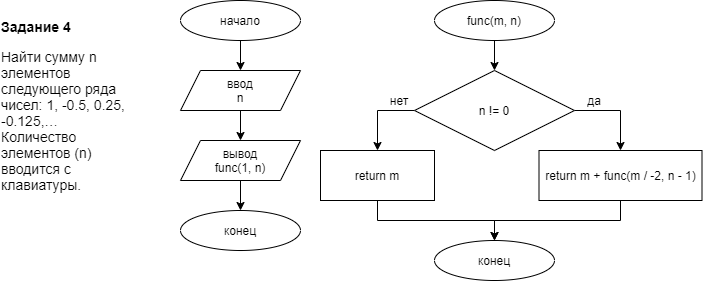

The diagram above was exported from draw.io. Its source (the exported page's mxGraphModel, read from the mxfile embedded in the PNG):
<mxGraphModel dx="953" dy="548" grid="1" gridSize="10" guides="1" tooltips="1" connect="1" arrows="1" fold="1" page="1" pageScale="1" pageWidth="827" pageHeight="1169" math="0" shadow="0">
  <root>
    <mxCell id="WIyWlLk6GJQsqaUBKTNV-0" />
    <mxCell id="WIyWlLk6GJQsqaUBKTNV-1" parent="WIyWlLk6GJQsqaUBKTNV-0" />
    <mxCell id="kmffd8-rdivyjVETbryL-93" value="" style="edgeStyle=orthogonalEdgeStyle;rounded=0;jumpStyle=arc;orthogonalLoop=1;jettySize=auto;html=1;endArrow=classic;endFill=1;" edge="1" parent="WIyWlLk6GJQsqaUBKTNV-1" source="kmffd8-rdivyjVETbryL-0" target="kmffd8-rdivyjVETbryL-2">
      <mxGeometry relative="1" as="geometry" />
    </mxCell>
    <mxCell id="kmffd8-rdivyjVETbryL-0" value="func(m, n)" style="ellipse;whiteSpace=wrap;html=1;" vertex="1" parent="WIyWlLk6GJQsqaUBKTNV-1">
      <mxGeometry x="514" y="30" width="120" height="40" as="geometry" />
    </mxCell>
    <mxCell id="kmffd8-rdivyjVETbryL-102" style="edgeStyle=orthogonalEdgeStyle;rounded=0;jumpStyle=arc;orthogonalLoop=1;jettySize=auto;html=1;entryX=0.5;entryY=0;entryDx=0;entryDy=0;endArrow=classic;endFill=1;" edge="1" parent="WIyWlLk6GJQsqaUBKTNV-1" source="kmffd8-rdivyjVETbryL-1" target="kmffd8-rdivyjVETbryL-99">
      <mxGeometry relative="1" as="geometry" />
    </mxCell>
    <mxCell id="kmffd8-rdivyjVETbryL-1" value="ввод&lt;br&gt;n" style="shape=parallelogram;perimeter=parallelogramPerimeter;whiteSpace=wrap;html=1;fixedSize=1;" vertex="1" parent="WIyWlLk6GJQsqaUBKTNV-1">
      <mxGeometry x="260" y="100" width="120" height="40" as="geometry" />
    </mxCell>
    <mxCell id="kmffd8-rdivyjVETbryL-91" style="edgeStyle=orthogonalEdgeStyle;rounded=0;jumpStyle=arc;orthogonalLoop=1;jettySize=auto;html=1;entryX=0.5;entryY=0;entryDx=0;entryDy=0;endArrow=classic;endFill=1;" edge="1" parent="WIyWlLk6GJQsqaUBKTNV-1" source="kmffd8-rdivyjVETbryL-2" target="kmffd8-rdivyjVETbryL-90">
      <mxGeometry relative="1" as="geometry">
        <Array as="points">
          <mxPoint x="457" y="140" />
        </Array>
      </mxGeometry>
    </mxCell>
    <mxCell id="kmffd8-rdivyjVETbryL-92" style="edgeStyle=orthogonalEdgeStyle;rounded=0;jumpStyle=arc;orthogonalLoop=1;jettySize=auto;html=1;endArrow=classic;endFill=1;" edge="1" parent="WIyWlLk6GJQsqaUBKTNV-1" source="kmffd8-rdivyjVETbryL-2" target="kmffd8-rdivyjVETbryL-70">
      <mxGeometry relative="1" as="geometry">
        <Array as="points">
          <mxPoint x="700" y="140" />
        </Array>
      </mxGeometry>
    </mxCell>
    <mxCell id="kmffd8-rdivyjVETbryL-2" value="n != 0" style="rhombus;whiteSpace=wrap;html=1;" vertex="1" parent="WIyWlLk6GJQsqaUBKTNV-1">
      <mxGeometry x="494" y="100" width="160" height="80" as="geometry" />
    </mxCell>
    <mxCell id="kmffd8-rdivyjVETbryL-19" value="конец" style="ellipse;whiteSpace=wrap;html=1;" vertex="1" parent="WIyWlLk6GJQsqaUBKTNV-1">
      <mxGeometry x="514" y="270" width="120" height="40" as="geometry" />
    </mxCell>
    <mxCell id="kmffd8-rdivyjVETbryL-29" value="да" style="text;html=1;strokeColor=none;fillColor=none;align=center;verticalAlign=middle;whiteSpace=wrap;rounded=0;sketch=0;" vertex="1" parent="WIyWlLk6GJQsqaUBKTNV-1">
      <mxGeometry x="644" y="115" width="60" height="30" as="geometry" />
    </mxCell>
    <mxCell id="kmffd8-rdivyjVETbryL-31" value="нет" style="text;html=1;strokeColor=none;fillColor=none;align=center;verticalAlign=middle;whiteSpace=wrap;rounded=0;sketch=0;" vertex="1" parent="WIyWlLk6GJQsqaUBKTNV-1">
      <mxGeometry x="449" y="115" width="60" height="30" as="geometry" />
    </mxCell>
    <mxCell id="kmffd8-rdivyjVETbryL-65" value="&lt;p style=&quot;box-sizing: border-box ; margin: 0px ; text-align: left ; font-family: &amp;#34;helvetica neue&amp;#34; , &amp;#34;helvetica&amp;#34; , &amp;#34;arial&amp;#34; , sans-serif ; font-size: 14px ; background-color: rgb(255 , 255 , 255)&quot;&gt;&lt;strong style=&quot;box-sizing: border-box&quot;&gt;Задание 4&lt;/strong&gt;&lt;/p&gt;&lt;p style=&quot;box-sizing: border-box ; margin: 1em 0px 0px ; text-align: left ; font-family: &amp;#34;helvetica neue&amp;#34; , &amp;#34;helvetica&amp;#34; , &amp;#34;arial&amp;#34; , sans-serif ; font-size: 14px ; background-color: rgb(255 , 255 , 255)&quot;&gt;Найти сумму n элементов следующего ряда чисел: 1, -0.5, 0.25, -0.125,… Количество элементов (n) вводится с клавиатуры.&lt;/p&gt;" style="text;html=1;strokeColor=none;fillColor=none;align=center;verticalAlign=middle;whiteSpace=wrap;rounded=0;sketch=0;" vertex="1" parent="WIyWlLk6GJQsqaUBKTNV-1">
      <mxGeometry x="80" y="50" width="130" height="170" as="geometry" />
    </mxCell>
    <mxCell id="kmffd8-rdivyjVETbryL-95" style="edgeStyle=orthogonalEdgeStyle;rounded=0;jumpStyle=arc;orthogonalLoop=1;jettySize=auto;html=1;entryX=0.5;entryY=0;entryDx=0;entryDy=0;endArrow=classic;endFill=1;" edge="1" parent="WIyWlLk6GJQsqaUBKTNV-1" source="kmffd8-rdivyjVETbryL-70" target="kmffd8-rdivyjVETbryL-19">
      <mxGeometry relative="1" as="geometry" />
    </mxCell>
    <mxCell id="kmffd8-rdivyjVETbryL-70" value="return m + func(m / -2, n - 1)" style="rounded=0;whiteSpace=wrap;html=1;sketch=0;fillColor=none;" vertex="1" parent="WIyWlLk6GJQsqaUBKTNV-1">
      <mxGeometry x="618.5" y="180" width="163" height="50" as="geometry" />
    </mxCell>
    <mxCell id="kmffd8-rdivyjVETbryL-94" style="edgeStyle=orthogonalEdgeStyle;rounded=0;jumpStyle=arc;orthogonalLoop=1;jettySize=auto;html=1;entryX=0.5;entryY=0;entryDx=0;entryDy=0;endArrow=classic;endFill=1;" edge="1" parent="WIyWlLk6GJQsqaUBKTNV-1" source="kmffd8-rdivyjVETbryL-90" target="kmffd8-rdivyjVETbryL-19">
      <mxGeometry relative="1" as="geometry" />
    </mxCell>
    <mxCell id="kmffd8-rdivyjVETbryL-90" value="return m" style="rounded=0;whiteSpace=wrap;html=1;sketch=0;fillColor=none;" vertex="1" parent="WIyWlLk6GJQsqaUBKTNV-1">
      <mxGeometry x="400" y="180" width="114" height="50" as="geometry" />
    </mxCell>
    <mxCell id="kmffd8-rdivyjVETbryL-96" value="конец" style="ellipse;whiteSpace=wrap;html=1;" vertex="1" parent="WIyWlLk6GJQsqaUBKTNV-1">
      <mxGeometry x="260" y="240" width="120" height="40" as="geometry" />
    </mxCell>
    <mxCell id="kmffd8-rdivyjVETbryL-101" style="edgeStyle=orthogonalEdgeStyle;rounded=0;jumpStyle=arc;orthogonalLoop=1;jettySize=auto;html=1;entryX=0.5;entryY=0;entryDx=0;entryDy=0;endArrow=classic;endFill=1;" edge="1" parent="WIyWlLk6GJQsqaUBKTNV-1" source="kmffd8-rdivyjVETbryL-97" target="kmffd8-rdivyjVETbryL-1">
      <mxGeometry relative="1" as="geometry" />
    </mxCell>
    <mxCell id="kmffd8-rdivyjVETbryL-97" value="начало" style="ellipse;whiteSpace=wrap;html=1;" vertex="1" parent="WIyWlLk6GJQsqaUBKTNV-1">
      <mxGeometry x="260" y="30" width="120" height="40" as="geometry" />
    </mxCell>
    <mxCell id="kmffd8-rdivyjVETbryL-103" style="edgeStyle=orthogonalEdgeStyle;rounded=0;jumpStyle=arc;orthogonalLoop=1;jettySize=auto;html=1;entryX=0.5;entryY=0;entryDx=0;entryDy=0;endArrow=classic;endFill=1;" edge="1" parent="WIyWlLk6GJQsqaUBKTNV-1" source="kmffd8-rdivyjVETbryL-99" target="kmffd8-rdivyjVETbryL-96">
      <mxGeometry relative="1" as="geometry" />
    </mxCell>
    <mxCell id="kmffd8-rdivyjVETbryL-99" value="вывод&lt;br&gt;func(1, n)" style="shape=parallelogram;perimeter=parallelogramPerimeter;whiteSpace=wrap;html=1;fixedSize=1;" vertex="1" parent="WIyWlLk6GJQsqaUBKTNV-1">
      <mxGeometry x="260" y="170" width="120" height="40" as="geometry" />
    </mxCell>
  </root>
</mxGraphModel>